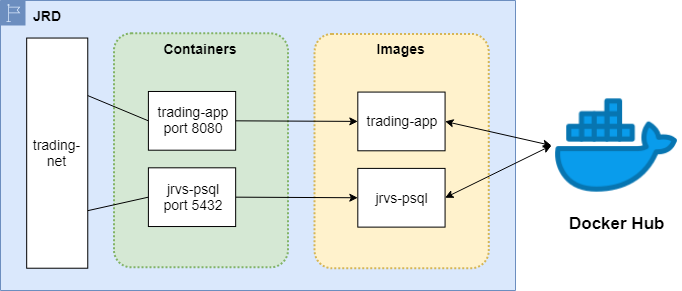

The diagram above was exported from draw.io. Its source (the exported page's mxGraphModel, read from the mxfile embedded in the PNG):
<mxGraphModel dx="1304" dy="572" grid="1" gridSize="10" guides="1" tooltips="1" connect="1" arrows="1" fold="1" page="0" pageScale="1" pageWidth="850" pageHeight="1100" math="0" shadow="0">
  <root>
    <mxCell id="0" />
    <mxCell id="1" parent="0" />
    <mxCell id="z-SjluI7ljVcdPiUWi6S-31" value="&lt;b&gt;&lt;font style=&quot;font-size: 14px&quot;&gt;JRD&lt;/font&gt;&lt;/b&gt;" style="points=[[0,0],[0.25,0],[0.5,0],[0.75,0],[1,0],[1,0.25],[1,0.5],[1,0.75],[1,1],[0.75,1],[0.5,1],[0.25,1],[0,1],[0,0.75],[0,0.5],[0,0.25]];outlineConnect=0;html=1;whiteSpace=wrap;fontSize=12;fontStyle=0;shape=mxgraph.aws4.group;grIcon=mxgraph.aws4.group_region;strokeColor=#6c8ebf;fillColor=#dae8fc;verticalAlign=top;align=left;spacingLeft=30;dashed=0;" parent="1" vertex="1">
      <mxGeometry x="-1" y="20" width="515" height="290" as="geometry" />
    </mxCell>
    <mxCell id="z-SjluI7ljVcdPiUWi6S-17" value="Images" style="rounded=1;arcSize=10;dashed=1;strokeColor=#d6b656;fillColor=#fff2cc;dashPattern=1 1;strokeWidth=2;verticalAlign=top;fontSize=14;fontStyle=1" parent="1" vertex="1">
      <mxGeometry x="313.1222366710012" y="53.4341637010676" width="174.0760728218465" height="234.2882562277579" as="geometry" />
    </mxCell>
    <mxCell id="z-SjluI7ljVcdPiUWi6S-16" value="Containers" style="rounded=1;arcSize=10;dashed=1;strokeColor=#82b366;fillColor=#d5e8d4;dashPattern=1 1;strokeWidth=2;verticalAlign=top;fontStyle=1;fontSize=14;" parent="1" vertex="1">
      <mxGeometry x="112.43302990897266" y="52.84697508896796" width="174.0760728218465" height="234" as="geometry" />
    </mxCell>
    <mxCell id="z-SjluI7ljVcdPiUWi6S-1" value="&lt;font style=&quot;font-size: 17px;&quot;&gt;Docker Hub&lt;/font&gt;" style="shape=image;html=1;verticalAlign=top;verticalLabelPosition=bottom;labelBackgroundColor=#ffffff;imageAspect=0;aspect=fixed;image=https://cdn3.iconfinder.com/data/icons/logos-and-brands-adobe/512/97_Docker-128.png;fontSize=17;fontStyle=1;spacing=-2;" parent="1" vertex="1">
      <mxGeometry x="550" y="100" width="130" height="130" as="geometry" />
    </mxCell>
    <mxCell id="z-SjluI7ljVcdPiUWi6S-30" style="edgeStyle=none;rounded=0;orthogonalLoop=1;jettySize=auto;html=1;exitX=1;exitY=0.5;exitDx=0;exitDy=0;endArrow=classic;endFill=1;startArrow=classic;startFill=1;entryX=0;entryY=0.5;entryDx=0;entryDy=0;" parent="1" source="z-SjluI7ljVcdPiUWi6S-8" edge="1" target="z-SjluI7ljVcdPiUWi6S-1">
      <mxGeometry relative="1" as="geometry">
        <mxPoint x="557.4395318595577" y="140.92526690391458" as="targetPoint" />
      </mxGeometry>
    </mxCell>
    <mxCell id="z-SjluI7ljVcdPiUWi6S-8" value="&lt;font style=&quot;font-size: 14px&quot;&gt;jrvs-psql&lt;/font&gt;" style="rounded=0;whiteSpace=wrap;html=1;" parent="1" vertex="1">
      <mxGeometry x="356.31404421326386" y="187.90035587188606" width="87.25617685305589" height="58.7188612099644" as="geometry" />
    </mxCell>
    <mxCell id="z-SjluI7ljVcdPiUWi6S-29" style="edgeStyle=none;rounded=0;orthogonalLoop=1;jettySize=auto;html=1;exitX=1;exitY=0.5;exitDx=0;exitDy=0;endArrow=classic;endFill=1;startArrow=classic;startFill=1;entryX=0;entryY=0.5;entryDx=0;entryDy=0;" parent="1" source="z-SjluI7ljVcdPiUWi6S-9" target="z-SjluI7ljVcdPiUWi6S-1" edge="1">
      <mxGeometry relative="1" as="geometry" />
    </mxCell>
    <mxCell id="z-SjluI7ljVcdPiUWi6S-9" value="&lt;font style=&quot;font-size: 14px&quot;&gt;trading-app&lt;/font&gt;" style="rounded=0;whiteSpace=wrap;html=1;" parent="1" vertex="1">
      <mxGeometry x="356.31404421326386" y="111.56583629893237" width="87.25617685305589" height="58.7188612099644" as="geometry" />
    </mxCell>
    <mxCell id="z-SjluI7ljVcdPiUWi6S-21" value="&lt;font style=&quot;font-size: 14px&quot;&gt;trading-net&lt;/font&gt;" style="rounded=0;whiteSpace=wrap;html=1;" parent="1" vertex="1">
      <mxGeometry x="25.176853055916776" y="57.54448398576511" width="61.07932379713913" height="230.17793594306045" as="geometry" />
    </mxCell>
    <mxCell id="z-SjluI7ljVcdPiUWi6S-24" style="edgeStyle=none;rounded=0;orthogonalLoop=1;jettySize=auto;html=1;exitX=0;exitY=0.5;exitDx=0;exitDy=0;entryX=1;entryY=0.25;entryDx=0;entryDy=0;endArrow=none;endFill=0;" parent="1" source="z-SjluI7ljVcdPiUWi6S-5" target="z-SjluI7ljVcdPiUWi6S-21" edge="1">
      <mxGeometry relative="1" as="geometry" />
    </mxCell>
    <mxCell id="z-SjluI7ljVcdPiUWi6S-27" style="edgeStyle=none;rounded=0;orthogonalLoop=1;jettySize=auto;html=1;exitX=1;exitY=0.5;exitDx=0;exitDy=0;entryX=0;entryY=0.5;entryDx=0;entryDy=0;endArrow=classic;endFill=1;" parent="1" source="z-SjluI7ljVcdPiUWi6S-5" target="z-SjluI7ljVcdPiUWi6S-9" edge="1">
      <mxGeometry relative="1" as="geometry" />
    </mxCell>
    <mxCell id="z-SjluI7ljVcdPiUWi6S-5" value="&lt;font style=&quot;font-size: 14px&quot;&gt;trading-app&lt;br&gt;port 8080&lt;/font&gt;" style="rounded=0;whiteSpace=wrap;html=1;" parent="1" vertex="1">
      <mxGeometry x="146.89921976592973" y="110.97864768683274" width="87.25617685305589" height="58.7188612099644" as="geometry" />
    </mxCell>
    <mxCell id="z-SjluI7ljVcdPiUWi6S-25" style="edgeStyle=none;rounded=0;orthogonalLoop=1;jettySize=auto;html=1;exitX=0;exitY=0.5;exitDx=0;exitDy=0;entryX=1;entryY=0.75;entryDx=0;entryDy=0;endArrow=none;endFill=0;" parent="1" source="z-SjluI7ljVcdPiUWi6S-6" target="z-SjluI7ljVcdPiUWi6S-21" edge="1">
      <mxGeometry relative="1" as="geometry" />
    </mxCell>
    <mxCell id="z-SjluI7ljVcdPiUWi6S-28" style="edgeStyle=none;rounded=0;orthogonalLoop=1;jettySize=auto;html=1;exitX=1;exitY=0.5;exitDx=0;exitDy=0;entryX=0;entryY=0.5;entryDx=0;entryDy=0;endArrow=classic;endFill=1;" parent="1" source="z-SjluI7ljVcdPiUWi6S-6" target="z-SjluI7ljVcdPiUWi6S-8" edge="1">
      <mxGeometry relative="1" as="geometry" />
    </mxCell>
    <mxCell id="z-SjluI7ljVcdPiUWi6S-6" value="&lt;font style=&quot;font-size: 14px&quot;&gt;jrvs-psql&lt;br&gt;port 5432&lt;/font&gt;" style="rounded=0;whiteSpace=wrap;html=1;" parent="1" vertex="1">
      <mxGeometry x="146.89921976592973" y="187.3131672597864" width="87.25617685305589" height="58.7188612099644" as="geometry" />
    </mxCell>
  </root>
</mxGraphModel>